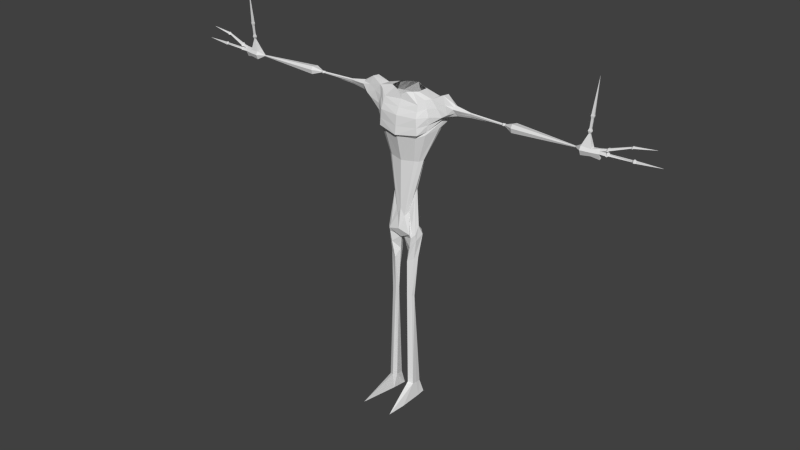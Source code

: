 # Source: untitled.blend  (saved by Blender 2.76.0; exported with 4.5.12 LTS)
import bpy
from mathutils import Matrix  # noqa: F401  (used for matrix-valued properties, if any)

bpy.ops.wm.read_factory_settings(use_empty=True)
scene = bpy.context.scene
scene.name = 'Scene'

# ---- collections
col_collection_1 = bpy.data.collections.new('Collection 1'); scene.collection.children.link(col_collection_1)

# ---- world
world_world = bpy.data.worlds.new('World'); scene.world = world_world
world_world.color = (0.05088, 0.05088, 0.05088)
world_world.use_sun_shadow = False
world_world.sun_shadow_jitter_overblur = 0.0
world_world.cycles.sampling_method = 'MANUAL'
world_world.cycles.sample_map_resolution = 256

# ---- meshes
me_cube_002 = bpy.data.meshes.new('Cube.002')
me_cube_002.from_pydata([(0.4881, -0.03683, 1.328), (0.4395, 0.0695, 1.334), (0.0, 0.3146, 1.332), (0.0, -0.2407, 1.268), (0.2932, -0.08144, 0.5002), (0.3043, -0.02572, 0.5638), (0.0, 0.1098, 0.6034), (0.0, -0.248, 0.07686), (0.3892, -0.1941, -0.5178), (0.4107, -0.09733, -0.316), (0.0, 0.02817, 0.06703), (0.0, -0.3224, -0.4182), (0.3923, -0.1666, -0.6801), (0.4539, -0.006517, -0.537), (0.0, -0.09201, -0.5207), (0.0, -0.2362, -0.6583), (0.9531, 0.09, 2.383), (1.04, 0.233, 2.41), (0.0, 0.6086, 2.131), (0.0, -0.4472, 1.934), (0.5224, 0.5163, 2.144), (0.5224, -0.3365, 2.003), (0.4253, -0.2703, 1.9), (0.4253, 0.411, 1.828), (0.0, -0.3794, 1.893), (0.0, 0.5387, 1.857), (0.8464, 0.1211, 2.146), (0.8412, 0.0393, 2.142), (0.1529, 0.07436, -0.532), (0.0372, -0.1684, -0.6676), (0.1636, 0.01397, -0.3274), (0.2927, -0.3004, -0.4987), (0.09116, 0.07658, 0.5983), (0.09764, -0.2351, -0.1077), (0.2097, 0.2671, 1.314), (0.323, -0.1678, 1.298), (0.7199, -0.08528, 2.833), (0.7199, 0.2138, 2.818), (0.0, 0.5163, 2.606), (0.0, -0.2264, 2.71), (0.4658, 0.411, 2.63), (0.4658, -0.2299, 2.67), (0.3716, -0.08407, 2.921), (0.3716, 0.1842, 2.922), (0.0, 0.3786, 2.93), (0.0, -0.219, 2.816), (0.1175, 0.2652, 2.954), (0.1175, -0.2056, 2.889), (0.3272, -0.1587, -1.167), (0.3816, -0.07285, -1.146), (0.1082, -0.1076, -1.058), (0.1365, -0.006888, -1.077), (0.41, -0.1098, 1.292), (0.182, -0.164, 0.01036), (0.3063, -0.2555, -0.6034), (0.265, -0.245, -0.8537), (0.6563, -0.1424, 2.077), (0.6819, 0.4395, 2.187), (0.6362, -0.1722, 1.999), (0.5592, 0.3598, 1.824), (0.3336, 0.09762, -0.4806), (0.3307, 0.1819, 1.343), (0.2429, 0.027, 0.5956), (0.3026, -0.03706, -0.2976), (0.5996, -0.153, 2.795), (0.5996, 0.3513, 2.651), (0.2514, -0.1415, 2.906), (0.2514, 0.2226, 2.937), (0.1805, -0.2327, -1.255), (0.3013, 0.05545, -1.12), (0.2875, -0.1837, -2.169), (0.3125, -0.1133, -2.18), (0.143, -0.1283, -2.104), (0.2249, -0.1003, -2.222), (0.1734, -0.2196, -2.165), (0.2834, -0.08123, -2.182), (0.3543, -0.2041, -4.635), (0.3556, -0.07436, -4.653), (0.1808, -0.1636, -4.597), (0.2303, 0.07618, -4.668), (0.2412, -0.2598, -4.592), (0.3454, 0.06407, -4.668), (0.442, -0.6631, -4.996), (0.4311, -0.08142, -4.996), (0.2251, -0.2279, -4.995), (0.179, 0.1357, -5.0), (0.4046, -1.152, -4.999), (0.4175, 0.1327, -4.992), (4.5, -0.2094, 2.628), (4.5, -0.03811, 2.645), (4.5, -0.2151, 2.826), (4.5, -0.04935, 2.827), (1.265, 0.1209, 2.748), (1.37, 0.1472, 2.514), (1.265, 0.04803, 2.792), (1.322, 0.04757, 2.551), (0.4897, -0.3322, 2.388), (0.0, -0.3989, 2.382), (1.014, -0.08749, 2.48), (0.0, 0.5553, 2.405), (0.4897, 0.4555, 2.425), (0.9419, 0.2872, 2.482), (0.6344, 0.3885, 2.455), (0.705, -0.1661, 2.429), (4.5, -0.2589, 2.746), (4.5, -0.004775, 2.75), (1.261, -0.03984, 2.711), (1.309, 0.1794, 2.602), (1.2, 0.1761, 2.46), (1.132, 0.06687, 2.464), (0.9839, 0.1688, 2.938), (0.9839, -0.02071, 2.96), (1.12, 0.2475, 2.54), (1.134, -0.06777, 2.557), (1.676, 0.09754, 2.687), (1.673, 0.04865, 2.718), (1.673, 0.06083, 2.595), (1.673, 0.03577, 2.64), (1.673, 0.01611, 2.701), (1.67, 0.1273, 2.617), (2.498, 0.05779, 2.69), (2.498, 0.01634, 2.708), (2.498, 0.001406, 2.694), (2.498, 0.07193, 2.673), (2.502, 0.03359, 2.655), (2.498, -0.002133, 2.674), (2.538, 0.0688, 2.699), (2.538, 0.003426, 2.723), (2.538, -0.01917, 2.7), (2.538, 0.09037, 2.672), (2.543, 0.03719, 2.642), (2.538, -0.02089, 2.666), (2.582, 0.04864, 2.696), (2.582, 0.007942, 2.709), (2.582, -0.005747, 2.694), (2.582, 0.06179, 2.679), (2.585, 0.03151, 2.659), (2.582, -0.005316, 2.672), (2.802, 0.09967, 2.763), (2.802, -0.07174, 2.788), (2.802, -0.1227, 2.713), (2.802, 0.15, 2.686), (2.808, 0.07273, 2.59), (2.802, -0.0943, 2.605), (4.337, -0.1055, 2.745), (4.337, -0.1277, 2.745), (4.337, -0.1335, 2.734), (4.337, -0.09949, 2.734), (4.337, -0.1042, 2.72), (4.337, -0.1271, 2.718), (4.901, -0.1356, 2.607), (4.901, -0.09488, 2.628), (4.901, -0.1423, 2.844), (4.901, -0.1083, 2.844), (4.901, -0.1945, 2.748), (4.901, -0.05514, 2.753), (4.721, -0.06889, 2.805), (4.721, -0.03521, 2.747), (4.721, -0.06039, 2.668), (4.721, -0.1941, 2.805), (4.721, -0.1898, 2.654), (4.721, -0.2272, 2.744), (4.618, -0.1476, 3.089), (4.618, -0.1178, 3.089), (4.658, -0.1214, 3.085), (4.658, -0.1439, 3.085), (4.603, -0.1636, 3.149), (4.603, -0.1024, 3.149), (4.684, -0.1096, 3.141), (4.684, -0.1559, 3.141), (4.626, -0.1504, 3.205), (4.626, -0.1158, 3.205), (4.672, -0.1199, 3.201), (4.672, -0.146, 3.201), (4.646, -0.151, 3.407), (4.646, -0.1164, 3.407), (4.692, -0.1205, 3.402), (4.692, -0.1466, 3.402), (4.639, -0.1614, 3.468), (4.639, -0.1065, 3.468), (4.712, -0.113, 3.461), (4.712, -0.1544, 3.46), (4.649, -0.1563, 3.503), (4.649, -0.1118, 3.503), (4.708, -0.1171, 3.497), (4.708, -0.1506, 3.497), (4.758, -0.1265, 4.296), (0.4777, -0.281, 2.529), (0.8671, -0.08638, 2.657), (0.0, 0.5358, 2.505), (0.617, 0.3699, 2.553), (0.6523, -0.1596, 2.612), (4.5, -0.237, 2.786), (1.263, 0.004095, 2.752), (0.0, -0.3127, 2.546), (0.4777, 0.4332, 2.527), (0.8309, 0.2505, 2.65), (4.5, -0.02706, 2.789), (1.287, 0.1502, 2.675), (1.059, -0.04424, 2.758), (1.052, 0.2081, 2.739), (1.673, 0.03238, 2.71), (1.673, 0.1124, 2.652), (2.498, 0.008874, 2.701), (2.498, 0.06486, 2.682), (2.538, -0.00787, 2.711), (2.538, 0.07959, 2.686), (2.582, 0.001097, 2.701), (2.582, 0.05521, 2.687), (2.802, -0.09723, 2.751), (2.802, 0.1249, 2.724), (4.337, -0.1306, 2.739), (4.337, -0.1025, 2.739), (4.901, -0.1684, 2.796), (4.901, -0.08171, 2.798), (4.721, -0.2106, 2.774), (4.721, -0.05205, 2.776), (0.0, -0.4255, 2.136), (0.5077, 0.4889, 2.27), (0.9958, 0.2574, 2.442), (4.5, -0.02311, 2.693), (1.343, 0.1617, 2.553), (0.5077, -0.3346, 2.176), (0.9807, 0.01013, 2.426), (0.0, 0.5846, 2.254), (0.6606, 0.4166, 2.307), (0.6782, -0.1531, 2.235), (4.5, -0.2317, 2.681), (1.294, 0.008238, 2.623), (1.164, 0.2082, 2.496), (1.133, 0.006285, 2.506), (1.672, 0.09073, 2.605), (1.673, 0.02692, 2.668), (2.5, 0.05084, 2.663), (2.498, -0.0005408, 2.683), (2.541, 0.06112, 2.655), (2.538, -0.02011, 2.681), (2.584, 0.04514, 2.668), (2.582, -0.00551, 2.682), (2.805, 0.1075, 2.633), (2.802, -0.1071, 2.654), (4.337, -0.1021, 2.727), (4.337, -0.13, 2.725), (4.901, -0.077, 2.684), (4.901, -0.1621, 2.67), (4.721, -0.2066, 2.695), (4.721, -0.04906, 2.703), (5.027, -0.1371, 2.871), (5.027, -0.11, 2.872), (5.027, -0.1579, 2.833), (5.027, -0.08885, 2.835), (5.065, -0.1471, 2.899), (5.065, -0.09667, 2.9), (5.065, -0.1858, 2.828), (5.065, -0.05728, 2.832), (5.105, -0.1453, 2.906), (5.105, -0.113, 2.907), (5.105, -0.1701, 2.861), (5.105, -0.08773, 2.863), (5.527, -0.09613, 3.037), (5.527, -0.07689, 3.037), (5.527, -0.1109, 3.01), (5.527, -0.06187, 3.011), (5.561, -0.1109, 3.062), (5.561, -0.0741, 3.063), (5.561, -0.1392, 3.01), (5.561, -0.04535, 3.013), (5.584, -0.1118, 3.063), (5.584, -0.08607, 3.063), (5.584, -0.1315, 3.027), (5.584, -0.06602, 3.029), (6.094, -0.1047, 3.121), (4.901, -0.08171, 2.798), (4.901, -0.05514, 2.753), (4.901, -0.1945, 2.748), (4.901, -0.1684, 2.796), (4.901, -0.08171, 2.798), (4.901, -0.05514, 2.753), (4.901, -0.1945, 2.748), (4.901, -0.1684, 2.796), (5.039, -0.08171, 2.798), (5.039, -0.05514, 2.753), (5.039, -0.1945, 2.748), (5.039, -0.1684, 2.796), (5.064, -0.09499, 2.812), (5.064, -0.07446, 2.741), (5.064, -0.1981, 2.734), (5.064, -0.1919, 2.808), (5.096, -0.1075, 2.779), (5.096, -0.0931, 2.751), (5.096, -0.1632, 2.747), (5.096, -0.1464, 2.778), (5.594, -0.1263, 2.8), (5.594, -0.1182, 2.751), (5.594, -0.151, 2.762), (5.594, -0.1523, 2.797), (5.632, -0.1115, 2.82), (5.632, -0.07382, 2.734), (5.632, -0.1799, 2.757), (5.632, -0.1693, 2.815), (5.673, -0.1206, 2.803), (5.673, -0.104, 2.749), (5.673, -0.1523, 2.753), (5.673, -0.1436, 2.8), (6.257, -0.1249, 2.803)], [], [(61, 1, 5, 62), (23, 25, 18, 20), (5, 4, 8, 9), (1, 0, 4, 5), (35, 3, 7, 33), (63, 9, 13, 60), (33, 7, 11, 31), (62, 5, 9, 63), (29, 28, 51, 50), (9, 8, 12, 13), (31, 11, 15, 29), (27, 26, 17, 16), (59, 23, 20, 57), (24, 22, 21, 19), (3, 35, 22, 24), (58, 27, 16, 56), (53, 33, 31, 54), (52, 0, 27, 58), (61, 34, 23, 59), (54, 31, 29, 55), (2, 34, 32, 6), (10, 30, 28, 14), (34, 2, 25, 23), (52, 35, 33, 53), (6, 32, 30, 10), (15, 14, 28, 29), (0, 1, 26, 27), (194, 187, 41, 39), (191, 188, 36, 64), (195, 189, 38, 40), (190, 195, 40, 65), (212, 144, 91, 197), (40, 38, 44, 46), (65, 40, 46, 67), (36, 37, 43, 42), (39, 41, 47, 45), (64, 36, 42, 66), (51, 69, 75, 73), (13, 12, 48, 49), (55, 29, 50, 68), (60, 13, 49, 69), (28, 60, 69, 51), (12, 55, 68, 48), (69, 49, 71, 75), (41, 64, 66, 47), (37, 65, 67, 43), (196, 190, 65, 37), (187, 191, 64, 41), (0, 52, 53, 4), (8, 54, 55, 12), (1, 61, 59, 26), (35, 52, 58, 22), (4, 53, 54, 8), (22, 58, 56, 21), (26, 59, 57, 17), (32, 62, 63, 30), (30, 63, 60, 28), (34, 61, 62, 32), (72, 73, 79, 78), (74, 72, 78, 80), (48, 68, 74, 70), (68, 50, 72, 74), (50, 51, 73, 72), (49, 48, 70, 71), (79, 81, 87, 85), (81, 77, 83, 87), (71, 70, 76, 77), (75, 71, 77, 81), (73, 75, 81, 79), (70, 74, 80, 76), (86, 87, 83, 82), (84, 85, 87, 86), (76, 80, 86, 82), (80, 78, 84, 86), (78, 79, 85, 84), (77, 76, 82, 83), (246, 157, 155, 243), (144, 145, 90, 91), (149, 148, 89, 88), (242, 149, 88, 227), (230, 109, 95, 228), (109, 108, 93, 95), (110, 111, 94, 92), (200, 110, 92, 198), (229, 112, 107, 221), (199, 113, 106, 193), (211, 146, 104, 192), (216, 156, 153, 214), (222, 226, 103, 96), (219, 225, 102, 101), (241, 147, 105, 220), (225, 218, 100, 102), (218, 224, 99, 100), (226, 223, 98, 103), (217, 222, 96, 97), (188, 98, 113, 199), (219, 101, 112, 229), (196, 37, 110, 200), (37, 36, 111, 110), (16, 17, 108, 109), (223, 16, 109, 230), (221, 107, 119, 231), (193, 106, 118, 201), (228, 95, 117, 232), (95, 93, 116, 117), (92, 94, 115, 114), (198, 92, 114, 202), (231, 119, 123, 233), (201, 118, 122, 203), (232, 117, 125, 234), (117, 116, 124, 125), (114, 115, 121, 120), (202, 114, 120, 204), (233, 123, 129, 235), (203, 122, 128, 205), (234, 125, 131, 236), (125, 124, 130, 131), (120, 121, 127, 126), (204, 120, 126, 206), (235, 129, 135, 237), (205, 128, 134, 207), (236, 131, 137, 238), (131, 130, 136, 137), (126, 127, 133, 132), (206, 126, 132, 208), (237, 135, 141, 239), (207, 134, 140, 209), (238, 137, 143, 240), (137, 136, 142, 143), (132, 133, 139, 138), (208, 132, 138, 210), (239, 141, 147, 241), (209, 140, 146, 211), (240, 143, 149, 242), (143, 142, 148, 149), (138, 139, 145, 144), (210, 138, 144, 212), (153, 152, 247, 248), (244, 243, 155, 154), (156, 159, 152, 153), (245, 160, 150, 244), (215, 161, 154, 213), (160, 158, 151, 150), (88, 89, 158, 160), (192, 104, 161, 215), (227, 88, 160, 245), (156, 91, 163, 164), (197, 91, 156, 216), (220, 105, 157, 246), (162, 165, 169, 166), (91, 90, 162, 163), (159, 156, 164, 165), (90, 159, 165, 162), (166, 169, 173, 170), (163, 162, 166, 167), (165, 164, 168, 169), (164, 163, 167, 168), (173, 172, 176, 177), (167, 166, 170, 171), (169, 168, 172, 173), (168, 167, 171, 172), (174, 177, 181, 178), (172, 171, 175, 176), (170, 173, 177, 174), (171, 170, 174, 175), (179, 178, 182, 183), (175, 174, 178, 179), (177, 176, 180, 181), (176, 175, 179, 180), (181, 180, 184, 185), (180, 179, 183, 184), (178, 181, 185, 182), (185, 184, 186), (184, 183, 186), (182, 185, 186), (183, 182, 186), (105, 197, 216, 157), (90, 192, 215, 159), (159, 215, 213, 152), (155, 214, 272, 273), (141, 210, 212, 147), (139, 209, 211, 145), (135, 208, 210, 141), (133, 207, 209, 139), (129, 206, 208, 135), (127, 205, 207, 133), (123, 204, 206, 129), (121, 203, 205, 127), (119, 202, 204, 123), (115, 201, 203, 121), (107, 198, 202, 119), (94, 193, 201, 115), (101, 196, 200, 112), (36, 188, 199, 111), (157, 216, 214, 155), (145, 211, 192, 90), (111, 199, 193, 94), (112, 200, 198, 107), (96, 103, 191, 187), (101, 102, 190, 196), (147, 212, 197, 105), (102, 100, 195, 190), (100, 99, 189, 195), (103, 98, 188, 191), (97, 96, 187, 194), (89, 220, 246, 158), (104, 227, 245, 161), (161, 245, 244, 154), (150, 151, 243, 244), (140, 240, 242, 146), (142, 239, 241, 148), (134, 238, 240, 140), (136, 237, 239, 142), (128, 236, 238, 134), (130, 235, 237, 136), (122, 234, 236, 128), (124, 233, 235, 130), (118, 232, 234, 122), (116, 231, 233, 124), (106, 228, 232, 118), (93, 221, 231, 116), (98, 223, 230, 113), (17, 219, 229, 108), (19, 21, 222, 217), (56, 16, 223, 226), (20, 18, 224, 218), (57, 20, 218, 225), (148, 241, 220, 89), (17, 57, 225, 219), (21, 56, 226, 222), (108, 229, 221, 93), (113, 230, 228, 106), (146, 242, 227, 104), (158, 246, 243, 151), (250, 248, 252, 254), (213, 214, 250, 249), (214, 153, 248, 250), (152, 213, 249, 247), (253, 254, 258, 257), (248, 247, 251, 252), (249, 250, 254, 253), (247, 249, 253, 251), (258, 256, 260, 262), (251, 253, 257, 255), (254, 252, 256, 258), (252, 251, 255, 256), (262, 260, 264, 266), (256, 255, 259, 260), (257, 258, 262, 261), (255, 257, 261, 259), (265, 266, 270, 269), (260, 259, 263, 264), (261, 262, 266, 265), (259, 261, 265, 263), (263, 265, 269, 267), (266, 264, 268, 270), (264, 263, 267, 268), (268, 267, 271), (275, 274, 278, 279), (213, 154, 274, 275), (214, 213, 275, 272), (154, 155, 273, 274), (276, 279, 283, 280), (273, 272, 276, 277), (272, 275, 279, 276), (274, 273, 277, 278), (282, 281, 285, 286), (278, 277, 281, 282), (279, 278, 282, 283), (277, 276, 280, 281), (287, 286, 290, 291), (283, 282, 286, 287), (281, 280, 284, 285), (280, 283, 287, 284), (288, 291, 295, 292), (285, 284, 288, 289), (284, 287, 291, 288), (286, 285, 289, 290), (295, 294, 298, 299), (290, 289, 293, 294), (291, 290, 294, 295), (289, 288, 292, 293), (299, 298, 302, 303), (293, 292, 296, 297), (292, 295, 299, 296), (294, 293, 297, 298), (297, 296, 300, 301), (296, 299, 303, 300), (298, 297, 301, 302), (269, 270, 271), (267, 269, 271), (270, 268, 271), (300, 303, 304), (302, 301, 304), (303, 302, 304), (301, 300, 304)])
me_cube_002.use_remesh_preserve_volume = False
me_cube_002.use_remesh_preserve_attributes = False
me_cube_002.use_mirror_vertex_groups = False
me_cube_002.update()

# ---- objects
ob_cube = bpy.data.objects.new('Cube', me_cube_002)

# ---- transforms, parenting, visibility, modifiers, constraints
ob_cube.location = (0.0, 0.0, 0.0)
ob_cube.lineart.crease_threshold = 0.0
_m = ob_cube.modifiers.new('Mirror', 'MIRROR')
_m.use_clip = True

# ---- collection membership
col_collection_1.objects.link(ob_cube)

# ---- scene / render settings (as saved in the file)
scene.frame_start = 1; scene.frame_end = 250; scene.frame_set(2)
scene.render.engine = 'BLENDER_EEVEE_NEXT'
scene.render.resolution_percentage = 50
scene.render.dither_intensity = 0.0
scene.cycles.use_denoising = False
scene.cycles.samples = 10
scene.cycles.sampling_pattern = 'TABULATED_SOBOL'
scene.cycles.light_sampling_threshold = 0.0
scene.cycles.use_adaptive_sampling = False
scene.cycles.use_light_tree = False
scene.cycles.blur_glossy = 0.0
scene.cycles.pixel_filter_type = 'GAUSSIAN'
scene.cycles.sample_clamp_indirect = 0.0
scene.view_settings.view_transform = 'Standard'
bpy.context.view_layer.update()

# ---- added for rendering (the .blend has no active camera and no usable light): camera, sun
cam_auto = bpy.data.cameras.new('AutoCamera')
cam_auto.lens = 50.0
cam_auto.sensor_width = 36.0
cam_auto.clip_end = 1000.0
ob_auto_camera = bpy.data.objects.new('AutoCamera', cam_auto)
scene.collection.objects.link(ob_auto_camera)
ob_auto_camera.location = (14.5153, -17.6899, 11.2604)
ob_auto_camera.rotation_euler = (1.09748, -7.21219e-08, 0.694738)
scene.camera = ob_auto_camera
light_auto_sun = bpy.data.lights.new('AutoSun', 'SUN')
light_auto_sun.energy = 3.0
light_auto_sun.angle = 0.0523599
ob_auto_sun = bpy.data.objects.new('AutoSun', light_auto_sun)
scene.collection.objects.link(ob_auto_sun)
ob_auto_sun.rotation_euler = (0.872665, 0.174533, 0.523599)
bpy.context.view_layer.update()
